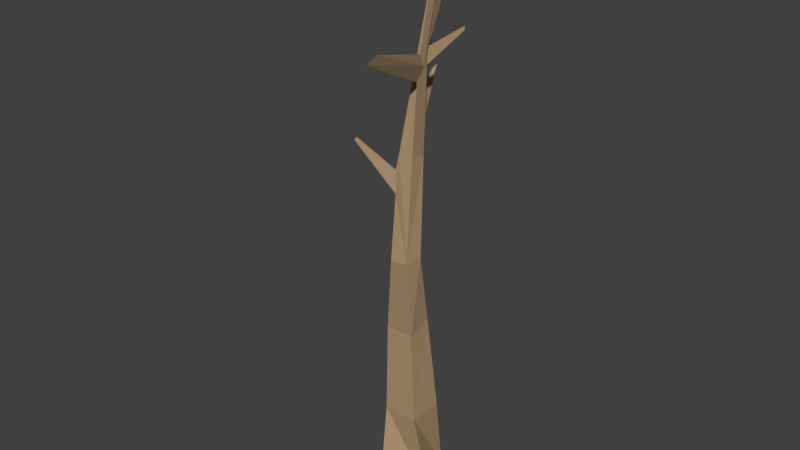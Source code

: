 # Source: pineTree3.blend  (saved by Blender 2.79.0; exported with 4.5.12 LTS)
import bpy
from mathutils import Matrix  # noqa: F401  (used for matrix-valued properties, if any)

bpy.ops.wm.read_factory_settings(use_empty=True)
scene = bpy.context.scene
scene.name = 'Scene'

# ---- collections
col_collection_1 = bpy.data.collections.new('Collection 1'); scene.collection.children.link(col_collection_1)

# ---- materials (node trees are filled in below, after node groups)
mat_material = bpy.data.materials.new('Material')
mat_material.alpha_threshold = 0.0
mat_material.use_transparent_shadow = False
mat_material.diffuse_color = (0.42, 0.2863, 0.1655, 1.0)
mat_material.roughness = 0.5
mat_material.line_color = (0.0, 0.0, 0.0, 1.0)

# ---- material node trees

# ---- world
world_world = bpy.data.worlds.new('World'); scene.world = world_world
world_world.color = (0.05088, 0.05088, 0.05088)
world_world.use_sun_shadow = False
world_world.sun_shadow_jitter_overblur = 0.0
world_world.cycles.sampling_method = 'MANUAL'

# ---- meshes
me_cube = bpy.data.meshes.new('Cube')
me_cube.from_pydata([(0.7621, 1.854, -1.0), (1.854, -0.7621, -1.0), (-0.7621, -1.854, -1.0), (-1.854, 0.7621, -1.0), (1.0, 1.0, 3.746), (1.0, -1.0, 3.746), (-1.0, -1.0, 3.746), (-1.0, 1.0, 3.746), (0.4166, 0.7986, 9.25), (0.4968, -0.6981, 8.856), (-1.242, 0.7254, 9.233), (-1.081, -0.7687, 8.895), (0.6924, -0.1984, 13.51), (0.5656, -1.185, 13.48), (-0.3707, -0.2542, 13.43), (-0.4244, -1.247, 13.38), (0.1676, 0.6255, 18.91), (0.1644, -0.2901, 18.95), (-0.6288, 0.5843, 19.07), (-0.6363, -0.3295, 19.11), (0.8578, 1.516, 28.08), (0.8915, 0.5855, 27.64), (0.1321, 1.927, 28.74), (0.2149, 1.165, 28.51), (-0.2302, 0.9898, 31.99), (-0.2111, 0.7744, 32.01), (-0.4412, 0.9758, 32.04), (-0.4221, 0.7604, 32.06), (-0.5473, 0.6195, 19.94), (-0.271, 0.6284, 18.95), (0.4485, 0.4742, 23.78), (0.5038, 0.5024, 24.71), (0.1918, 0.4768, 24.0), (-0.6698, -0.5577, 18.26), (-0.6482, -0.6019, 16.93), (-0.6338, 0.02476, 17.63), (-2.16, -1.716, 19.9), (-2.295, -1.837, 19.9), (-2.243, -1.649, 19.96), (-1.628, 3.919, 22.46), (-1.763, 3.692, 22.26), (-1.739, 2.971, 21.85), (0.5172, -0.1619, 24.48), (0.4245, -0.2776, 23.08), (0.4718, 0.1966, 23.78), (2.05, -5.049, 26.01), (2.197, -5.885, 25.7), (2.26, -5.94, 25.84), (1.388, 2.151, 25.27), (1.401, 2.158, 25.5), (1.324, 2.151, 25.32)], [], [(0, 1, 2, 3), (7, 6, 11, 10), (0, 4, 5, 1), (1, 5, 6, 2), (2, 6, 7, 3), (4, 0, 3, 7), (10, 11, 15, 14), (4, 7, 10, 8), (6, 5, 9, 11), (5, 4, 8, 9), (15, 13, 17, 19, 33, 34), (8, 10, 14, 12), (11, 9, 13, 15), (9, 8, 12, 13), (17, 16, 30, 31, 20, 21, 42, 44, 43), (13, 12, 16, 17), (14, 15, 34, 35, 33, 19, 18), (12, 14, 18, 29, 16), (22, 23, 27, 26), (18, 19, 23, 22, 28), (16, 29, 28, 22, 20, 31, 32, 30), (19, 17, 43, 42, 21, 23), (24, 26, 27, 25), (20, 22, 26, 24), (23, 21, 25, 27), (21, 20, 24, 25), (36, 38, 37), (28, 29, 39, 41), (30, 32, 50, 48), (35, 34, 37, 38), (33, 35, 38, 36), (34, 33, 36, 37), (41, 39, 40), (18, 28, 41, 40), (29, 18, 40, 39), (46, 47, 45), (43, 44, 47, 46), (44, 42, 45, 47), (42, 43, 46, 45), (48, 50, 49), (32, 31, 49, 50), (31, 30, 48, 49)])
me_cube.materials.append(mat_material)
me_cube.use_remesh_preserve_volume = False
me_cube.use_remesh_preserve_attributes = False
me_cube.use_mirror_vertex_groups = False
me_cube.update()

# ---- objects
ob_cube = bpy.data.objects.new('Cube', me_cube)

# ---- transforms, parenting, visibility, modifiers, constraints
ob_cube.location = (-0.1572, -0.03669, -1.228)
ob_cube.scale = (0.4114, 0.4114, 0.4114)
ob_cube.lock_rotations_4d = False
ob_cube.empty_display_type = 'ARROWS'
ob_cube.lineart.crease_threshold = 0.0

# ---- collection membership
col_collection_1.objects.link(ob_cube)

# ---- scene / render settings (as saved in the file)
scene.frame_start = 1; scene.frame_end = 250; scene.frame_set(1)
scene.render.engine = 'BLENDER_EEVEE_NEXT'
scene.render.resolution_percentage = 50
scene.render.dither_intensity = 0.0
scene.cycles.use_denoising = False
scene.cycles.samples = 128
scene.cycles.sampling_pattern = 'TABULATED_SOBOL'
scene.cycles.use_adaptive_sampling = False
scene.cycles.use_light_tree = False
scene.cycles.blur_glossy = 0.0
scene.cycles.sample_clamp_indirect = 0.0
scene.view_settings.view_transform = 'Standard'
bpy.context.view_layer.update()

# ---- added for rendering (the .blend has no active camera and no usable light): camera, sun
cam_auto = bpy.data.cameras.new('AutoCamera')
cam_auto.lens = 50.0
cam_auto.sensor_width = 36.0
cam_auto.clip_end = 1000.0
ob_auto_camera = bpy.data.objects.new('AutoCamera', cam_auto)
scene.collection.objects.link(ob_auto_camera)
ob_auto_camera.location = (13.081, -16.3468, 15.7572)
ob_auto_camera.rotation_euler = (1.09748, -7.21219e-08, 0.694738)
scene.camera = ob_auto_camera
light_auto_sun = bpy.data.lights.new('AutoSun', 'SUN')
light_auto_sun.energy = 3.0
light_auto_sun.angle = 0.0523599
ob_auto_sun = bpy.data.objects.new('AutoSun', light_auto_sun)
scene.collection.objects.link(ob_auto_sun)
ob_auto_sun.rotation_euler = (0.872665, 0.174533, 0.523599)
bpy.context.view_layer.update()
